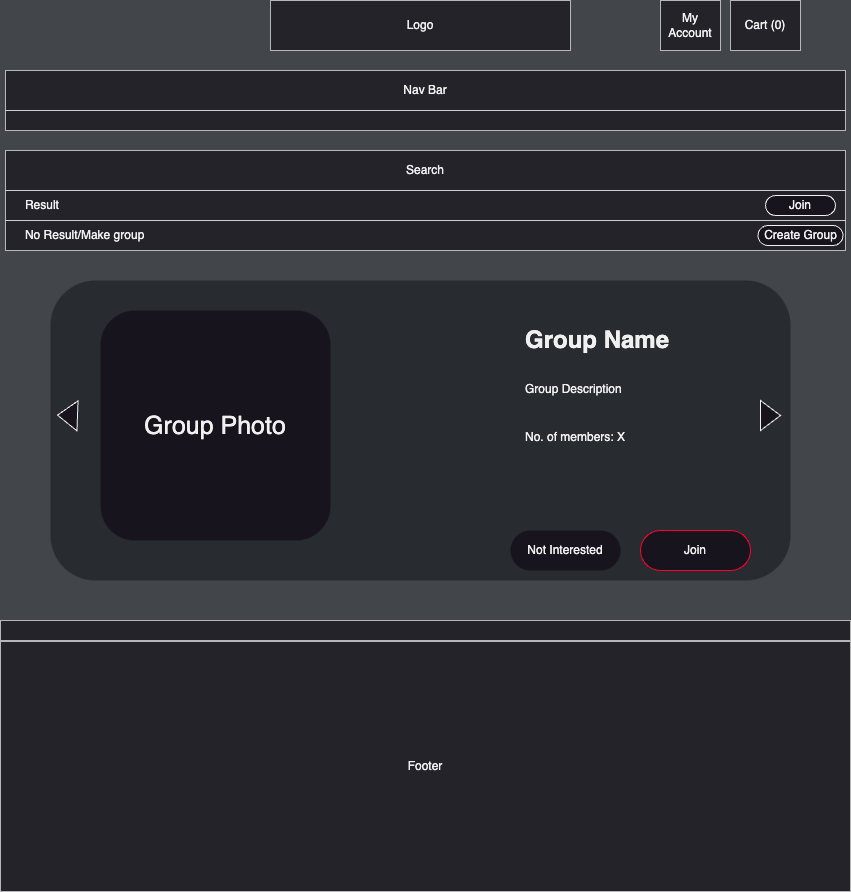

The diagram above was exported from draw.io. Its source (the exported page's mxGraphModel, read from the mxfile embedded in the PNG):
<mxGraphModel dx="2852" dy="1332" grid="1" gridSize="10" guides="1" tooltips="1" connect="1" arrows="1" fold="1" page="1" pageScale="1" pageWidth="850" pageHeight="1100" background="#424549" math="0" shadow="0">
  <root>
    <mxCell id="0" />
    <mxCell id="1" parent="0" />
    <mxCell id="9gkSSr27Yds1a4SkuOM1-1" value="" style="group" connectable="0" vertex="1" parent="1">
      <mxGeometry width="850" height="891" as="geometry" />
    </mxCell>
    <mxCell id="NaPQi8KR7cJP1mMuH_XJ-1" value="Nav Bar" style="rounded=0;whiteSpace=wrap;html=1;container=0;opacity=70;" vertex="1" parent="9gkSSr27Yds1a4SkuOM1-1">
      <mxGeometry x="5" y="70" width="840" height="40" as="geometry" />
    </mxCell>
    <mxCell id="NaPQi8KR7cJP1mMuH_XJ-2" value="" style="rounded=0;whiteSpace=wrap;html=1;container=0;opacity=70;" vertex="1" parent="9gkSSr27Yds1a4SkuOM1-1">
      <mxGeometry x="5" y="110" width="840" height="20" as="geometry" />
    </mxCell>
    <mxCell id="NaPQi8KR7cJP1mMuH_XJ-3" value="&lt;div&gt;Logo&lt;/div&gt;" style="rounded=0;whiteSpace=wrap;html=1;container=0;opacity=70;" vertex="1" parent="9gkSSr27Yds1a4SkuOM1-1">
      <mxGeometry x="270" width="300" height="50" as="geometry" />
    </mxCell>
    <mxCell id="NaPQi8KR7cJP1mMuH_XJ-4" value="My Account" style="rounded=0;whiteSpace=wrap;html=1;container=0;opacity=70;" vertex="1" parent="9gkSSr27Yds1a4SkuOM1-1">
      <mxGeometry x="660" width="60" height="50" as="geometry" />
    </mxCell>
    <mxCell id="NaPQi8KR7cJP1mMuH_XJ-5" value="Cart (0)" style="rounded=0;whiteSpace=wrap;html=1;container=0;opacity=70;" vertex="1" parent="9gkSSr27Yds1a4SkuOM1-1">
      <mxGeometry x="730" width="70" height="50" as="geometry" />
    </mxCell>
    <mxCell id="NaPQi8KR7cJP1mMuH_XJ-10" value="Search" style="rounded=0;whiteSpace=wrap;html=1;container=0;opacity=70;" vertex="1" parent="9gkSSr27Yds1a4SkuOM1-1">
      <mxGeometry x="5" y="150" width="840" height="40" as="geometry" />
    </mxCell>
    <mxCell id="NaPQi8KR7cJP1mMuH_XJ-11" value="Result&lt;span style=&quot;white-space: pre;&quot;&gt;&#09;&lt;/span&gt;&lt;span style=&quot;white-space: pre;&quot;&gt;&#09;&lt;/span&gt;&lt;span style=&quot;white-space: pre;&quot;&gt;&#09;&lt;/span&gt;&lt;span style=&quot;white-space: pre;&quot;&gt;&#09;&lt;/span&gt;&lt;span style=&quot;white-space: pre;&quot;&gt;&#09;&lt;/span&gt;&lt;span style=&quot;white-space: pre;&quot;&gt;&#09;&lt;/span&gt;&lt;span style=&quot;white-space: pre;&quot;&gt;&#09;&lt;/span&gt;&lt;span style=&quot;white-space: pre;&quot;&gt;&#09;&lt;/span&gt;&lt;span style=&quot;white-space: pre;&quot;&gt;&#09;&lt;/span&gt;&lt;span style=&quot;white-space: pre;&quot;&gt;&#09;&lt;/span&gt;&lt;span style=&quot;white-space: pre;&quot;&gt;&#09;&lt;/span&gt;&lt;span style=&quot;white-space: pre;&quot;&gt;&#09;&lt;/span&gt;&lt;span style=&quot;white-space: pre;&quot;&gt;&#09;&lt;/span&gt;&lt;span style=&quot;white-space: pre;&quot;&gt;&#09;&lt;/span&gt;&lt;span style=&quot;white-space: pre;&quot;&gt;&#09;&lt;/span&gt;&lt;span style=&quot;white-space: pre;&quot;&gt;&#09;&lt;/span&gt;&lt;span style=&quot;white-space: pre;&quot;&gt;&#09;&lt;/span&gt;&lt;span style=&quot;white-space: pre;&quot;&gt;&#09;&lt;/span&gt;&lt;span style=&quot;white-space: pre;&quot;&gt;&#09;&lt;/span&gt;&lt;span style=&quot;white-space: pre;&quot;&gt;&#09;&lt;/span&gt;&lt;span style=&quot;white-space: pre;&quot;&gt;&#09;&lt;/span&gt;&lt;span style=&quot;white-space: pre;&quot;&gt;&#09;&lt;/span&gt;&lt;span style=&quot;white-space: pre;&quot;&gt;&#09;&lt;/span&gt;&lt;span style=&quot;white-space: pre;&quot;&gt;&#09;&lt;/span&gt;&lt;span style=&quot;white-space: pre;&quot;&gt;&#09;&lt;/span&gt;&lt;span style=&quot;white-space: pre;&quot;&gt;&#09;&lt;/span&gt;&lt;span style=&quot;white-space: pre;&quot;&gt;&#09;&lt;/span&gt;&lt;span style=&quot;white-space: pre;&quot;&gt;&#09;&lt;/span&gt;&lt;span style=&quot;white-space: pre;&quot;&gt;&#09;&lt;/span&gt;" style="rounded=0;whiteSpace=wrap;html=1;container=0;opacity=70;" vertex="1" parent="9gkSSr27Yds1a4SkuOM1-1">
      <mxGeometry x="5" y="190" width="840" height="30" as="geometry" />
    </mxCell>
    <mxCell id="NaPQi8KR7cJP1mMuH_XJ-12" value="Join" style="rounded=1;whiteSpace=wrap;html=1;arcSize=50;container=0;" vertex="1" parent="9gkSSr27Yds1a4SkuOM1-1">
      <mxGeometry x="765" y="195" width="70" height="20" as="geometry" />
    </mxCell>
    <mxCell id="2LyyrVL_aa5wjTajKl2h-1" value="" style="rounded=0;whiteSpace=wrap;html=1;container=0;opacity=70;" vertex="1" parent="9gkSSr27Yds1a4SkuOM1-1">
      <mxGeometry y="620" width="850" height="20" as="geometry" />
    </mxCell>
    <mxCell id="2LyyrVL_aa5wjTajKl2h-2" value="Footer" style="rounded=0;whiteSpace=wrap;html=1;container=0;opacity=70;" vertex="1" parent="9gkSSr27Yds1a4SkuOM1-1">
      <mxGeometry y="641" width="850" height="250" as="geometry" />
    </mxCell>
    <mxCell id="2LyyrVL_aa5wjTajKl2h-7" value="No Result/Make group&lt;span style=&quot;white-space: pre;&quot;&gt;&#09;&lt;/span&gt;&lt;span style=&quot;white-space: pre;&quot;&gt;&#09;&lt;span style=&quot;white-space: pre;&quot;&gt;&#09;&lt;/span&gt;&lt;span style=&quot;white-space: pre;&quot;&gt;&#09;&lt;/span&gt;&lt;span style=&quot;white-space: pre;&quot;&gt;&#09;&lt;/span&gt;&lt;span style=&quot;white-space: pre;&quot;&gt;&#09;&lt;/span&gt;&lt;span style=&quot;white-space: pre;&quot;&gt;&#09;&lt;/span&gt;&lt;span style=&quot;white-space: pre;&quot;&gt;&#09;&lt;/span&gt;&lt;span style=&quot;white-space: pre;&quot;&gt;&#09;&lt;/span&gt;&lt;span style=&quot;white-space: pre;&quot;&gt;&#09;&lt;/span&gt;&lt;span style=&quot;white-space: pre;&quot;&gt;&#09;&lt;/span&gt;&lt;span style=&quot;white-space: pre;&quot;&gt;&#09;&lt;/span&gt;&lt;/span&gt;&lt;span style=&quot;white-space: pre;&quot;&gt;&#09;&lt;/span&gt;&lt;span style=&quot;white-space: pre;&quot;&gt;&#09;&lt;/span&gt;&lt;span style=&quot;white-space: pre;&quot;&gt;&#09;&lt;/span&gt;&lt;span style=&quot;white-space: pre;&quot;&gt;&#09;&lt;/span&gt;&lt;span style=&quot;white-space: pre;&quot;&gt;&#09;&lt;/span&gt;&lt;span style=&quot;white-space: pre;&quot;&gt;&#09;&lt;/span&gt;&lt;span style=&quot;white-space: pre;&quot;&gt;&#09;&lt;/span&gt;&lt;span style=&quot;white-space: pre;&quot;&gt;&#09;&lt;/span&gt;&lt;span style=&quot;white-space: pre;&quot;&gt;&#09;&lt;/span&gt;&lt;span style=&quot;white-space: pre;&quot;&gt;&#09;&lt;/span&gt;&lt;span style=&quot;white-space: pre;&quot;&gt;&#09;&lt;/span&gt;&lt;span style=&quot;white-space: pre;&quot;&gt;&#09;&lt;/span&gt;&lt;span style=&quot;white-space: pre;&quot;&gt;&#09;&lt;/span&gt;&lt;span style=&quot;white-space: pre;&quot;&gt;&#09;&lt;/span&gt;" style="rounded=0;whiteSpace=wrap;html=1;container=0;opacity=70;" vertex="1" parent="9gkSSr27Yds1a4SkuOM1-1">
      <mxGeometry x="5" y="220" width="840" height="30" as="geometry" />
    </mxCell>
    <mxCell id="2LyyrVL_aa5wjTajKl2h-8" value="Create Group" style="rounded=1;whiteSpace=wrap;html=1;arcSize=50;container=0;" vertex="1" parent="9gkSSr27Yds1a4SkuOM1-1">
      <mxGeometry x="757.5" y="225" width="85" height="20" as="geometry" />
    </mxCell>
    <mxCell id="NaPQi8KR7cJP1mMuH_XJ-7" value="" style="rounded=1;whiteSpace=wrap;html=1;container=0;strokeColor=none;fillColor=#282b30;gradientColor=none;" vertex="1" parent="9gkSSr27Yds1a4SkuOM1-1">
      <mxGeometry x="50" y="280" width="740" height="300" as="geometry" />
    </mxCell>
    <mxCell id="NaPQi8KR7cJP1mMuH_XJ-9" value="&lt;font style=&quot;font-size: 25px;&quot;&gt;Group Photo&lt;/font&gt;" style="rounded=1;whiteSpace=wrap;html=1;container=0;strokeColor=none;" vertex="1" parent="9gkSSr27Yds1a4SkuOM1-1">
      <mxGeometry x="100" y="310" width="230" height="230" as="geometry" />
    </mxCell>
    <mxCell id="NaPQi8KR7cJP1mMuH_XJ-13" value="&lt;h1&gt;&lt;span style=&quot;background-color: initial;&quot;&gt;Group Name&lt;/span&gt;&lt;/h1&gt;&lt;h1&gt;&lt;span style=&quot;background-color: initial; font-size: 12px; font-weight: normal;&quot;&gt;Group Description&lt;/span&gt;&lt;br&gt;&lt;/h1&gt;&lt;div&gt;&lt;span style=&quot;background-color: initial; font-size: 12px; font-weight: normal;&quot;&gt;&lt;br&gt;&lt;/span&gt;&lt;/div&gt;&lt;div&gt;&lt;span style=&quot;background-color: initial; font-size: 12px; font-weight: normal;&quot;&gt;No. of members: X&lt;/span&gt;&lt;/div&gt;" style="text;html=1;strokeColor=none;fillColor=none;spacing=5;spacingTop=-20;whiteSpace=wrap;overflow=hidden;rounded=0;container=0;" vertex="1" parent="9gkSSr27Yds1a4SkuOM1-1">
      <mxGeometry x="520" y="320" width="230" height="190" as="geometry" />
    </mxCell>
    <mxCell id="NaPQi8KR7cJP1mMuH_XJ-14" value="Join" style="rounded=1;whiteSpace=wrap;html=1;arcSize=50;container=0;strokeColor=#FD0230;" vertex="1" parent="9gkSSr27Yds1a4SkuOM1-1">
      <mxGeometry x="640" y="530" width="110" height="40" as="geometry" />
    </mxCell>
    <mxCell id="NaPQi8KR7cJP1mMuH_XJ-15" value="Not Interested" style="rounded=1;whiteSpace=wrap;html=1;arcSize=50;container=0;strokeColor=none;" vertex="1" parent="9gkSSr27Yds1a4SkuOM1-1">
      <mxGeometry x="510" y="530" width="110" height="40" as="geometry" />
    </mxCell>
    <mxCell id="NaPQi8KR7cJP1mMuH_XJ-16" value="" style="triangle;whiteSpace=wrap;html=1;container=0;" vertex="1" parent="9gkSSr27Yds1a4SkuOM1-1">
      <mxGeometry x="760" y="400" width="20" height="30" as="geometry" />
    </mxCell>
    <mxCell id="NaPQi8KR7cJP1mMuH_XJ-17" value="" style="triangle;whiteSpace=wrap;html=1;rotation=-178;container=0;" vertex="1" parent="9gkSSr27Yds1a4SkuOM1-1">
      <mxGeometry x="57" y="400" width="20" height="30" as="geometry" />
    </mxCell>
  </root>
</mxGraphModel>